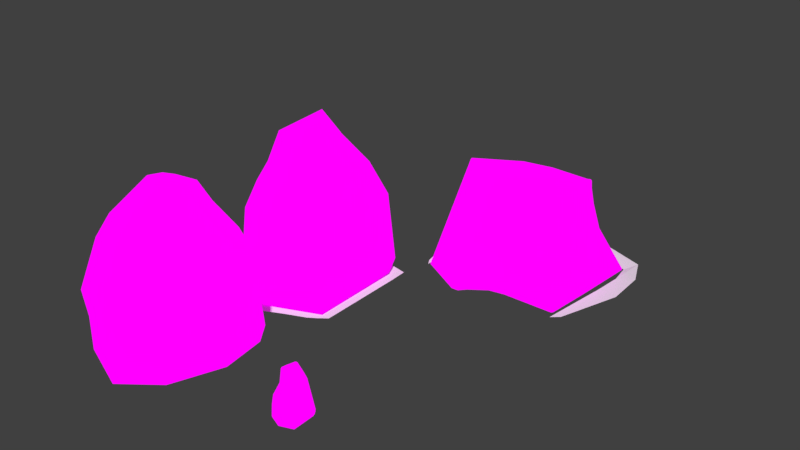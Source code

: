 # Source: RockCircle.blend  (saved by Blender 2.79.0; exported with 4.5.12 LTS)
import bpy
from mathutils import Matrix  # noqa: F401  (used for matrix-valued properties, if any)

bpy.ops.wm.read_factory_settings(use_empty=True)
scene = bpy.context.scene
scene.name = 'Scene'

# ---- collections
col_collection_1 = bpy.data.collections.new('Collection 1'); scene.collection.children.link(col_collection_1)

# ---- images (referenced by path relative to the original .blend; pixels are not part of the script)
import os
ASSET_DIR = os.environ.get("B2B_ASSET_DIR", "")  # directory of the original .blend (textures are referenced by path, not embedded)
HERE = os.path.dirname(os.path.abspath(__file__))  # packed textures are extracted next to this script under _unpacked/

def load_image(name, relpath, width, height, colorspace="sRGB"):
    """Load a texture the original file referenced (path relative to the .blend, or extracted next to this script)."""
    p = next((c for c in (os.path.join(HERE, relpath), os.path.join(ASSET_DIR, relpath)) if relpath and os.path.exists(c)), "")
    if p:
        img = bpy.data.images.load(p, check_existing=True)
        img.name = name
    else:  # same state as the original file: an image datablock whose file is absent (Cycles renders it pink)
        img = bpy.data.images.new(name, width, height)
        img.source = "FILE"
        img.filepath = "//" + (relpath or name)
    img.colorspace_settings.name = colorspace
    return img
img_circlerocksmall = load_image('CircleRockSmall', 'CircleRockSmallAlbedo.png', 1024, 1024, 'sRGB')
img_circlerock02 = load_image('CircleRock02', 'CircleRock02Albedo.png', 1024, 1024, 'sRGB')
img_standingrockalbedo = load_image('StandingRockAlbedo', 'StandingRockAlbedo.png', 1024, 1024, 'sRGB')
img_rockcircle01 = load_image('RockCircle01', 'RockCircle01Albedo.png', 1024, 1024, 'sRGB')

# ---- materials (node trees are filled in below, after node groups)
mat_circlerocksmal = bpy.data.materials.new('CircleRockSmal')
mat_circlerocksmal.alpha_threshold = 0.0
mat_circlerocksmal.roughness = 0.5
mat_circlerock02 = bpy.data.materials.new('CircleRock02')
mat_circlerock02.alpha_threshold = 0.0
mat_circlerock02.roughness = 0.5
mat_standingrock = bpy.data.materials.new('StandingRock')
mat_standingrock.alpha_threshold = 0.0
mat_standingrock.roughness = 0.5
mat_standingrock.line_color = (0.0, 0.0, 0.0, 1.0)
mat_circlerock01 = bpy.data.materials.new('CircleRock01')
mat_circlerock01.alpha_threshold = 0.0
mat_circlerock01.roughness = 0.5

# ---- material node trees
mat_circlerocksmal.use_nodes = True; mat_circlerocksmal.node_tree.nodes.clear()
_N = mat_circlerocksmal.node_tree.nodes; _L = mat_circlerocksmal.node_tree.links
n0 = _N.new('ShaderNodeOutputMaterial'); n0.name = 'Material Output'; n0.location = (300, 300)
n1 = _N.new('ShaderNodeTexImage'); n1.name = 'Image Texture'; n1.location = (19, 348)
n1.width = 140
n1.image = img_circlerocksmall
_L.new(n1.outputs[0], n0.inputs[0])
n0.is_active_output = True
mat_circlerock02.use_nodes = True; mat_circlerock02.node_tree.nodes.clear()
_N = mat_circlerock02.node_tree.nodes; _L = mat_circlerock02.node_tree.links
n0 = _N.new('ShaderNodeOutputMaterial'); n0.name = 'Material Output'; n0.location = (300, 300)
n1 = _N.new('ShaderNodeTexImage'); n1.name = 'Image Texture'; n1.location = (99, 348)
n1.width = 140
n1.image = img_circlerock02
_L.new(n1.outputs[0], n0.inputs[0])
n0.is_active_output = True
mat_standingrock.use_nodes = True; mat_standingrock.node_tree.nodes.clear()
_N = mat_standingrock.node_tree.nodes; _L = mat_standingrock.node_tree.links
n0 = _N.new('ShaderNodeOutputMaterial'); n0.name = 'Material Output'; n0.location = (300, 300)
n1 = _N.new('ShaderNodeTexImage'); n1.name = 'Image Texture'; n1.location = (46, 355)
n1.width = 140
n1.image = img_standingrockalbedo
_L.new(n1.outputs[0], n0.inputs[0])
n0.is_active_output = True
mat_circlerock01.use_nodes = True; mat_circlerock01.node_tree.nodes.clear()
_N = mat_circlerock01.node_tree.nodes; _L = mat_circlerock01.node_tree.links
n0 = _N.new('ShaderNodeOutputMaterial'); n0.name = 'Material Output'; n0.location = (300, 300)
n1 = _N.new('ShaderNodeTexImage'); n1.name = 'Image Texture'; n1.location = (66, 380)
n1.width = 140
n1.image = img_rockcircle01
_L.new(n1.outputs[0], n0.inputs[0])
n0.is_active_output = True

# ---- world
world_world = bpy.data.worlds.new('World'); scene.world = world_world
world_world.color = (0.05088, 0.05088, 0.05088)
world_world.use_sun_shadow = False
world_world.sun_shadow_jitter_overblur = 0.0
world_world.cycles.sampling_method = 'MANUAL'

# ---- meshes
me_plane_001 = bpy.data.meshes.new('Plane.001')
me_plane_001.from_pydata([(-1.301, -1.321, 0.0003339), (-0.8556, -1.483, 0.0), (-1.384, 0.9924, 0.0003339), (-0.8843, 1.175, 0.0), (-1.585, -1.394, 0.004558), (-1.344, -1.82, -0.004855), (-1.395, -1.309, 0.002323), (-1.095, -1.665, -0.002286), (-2.635, -1.882, 0.004558), (-2.594, -2.376, -0.004855), (-2.084, -1.626, 0.004558), (-1.919, -2.06, -0.004855), (-3.93, -1.369, 0.004558), (-4.226, -1.771, -0.004855), (-3.267, -1.628, 0.004558), (-3.447, -2.064, -0.004855), (-3.888, 0.907, 0.004558), (-4.33, 1.104, -0.004855), (-3.941, -0.5956, 0.004558), (-4.347, -0.64, -0.004855), (-4.33, -1.135, -0.004855), (-3.943, -1.02, 0.004558), (-1.375, 1.211, 0.0003339), (-0.9065, 1.676, 0.0), (-1.558, 1.241, 0.0003339), (-1.359, 1.764, 0.0), (-2.193, 1.32, 0.0003339), (-2.084, 1.886, 0.0), (-3.2, 1.337, 0.0003339), (-3.3, 1.888, 0.0), (-3.912, 1.408, 0.0003339), (-4.148, 1.758, 0.01601)], [], [(0, 1, 3, 2), (7, 6, 4, 5), (1, 0, 6, 7), (11, 10, 8, 9), (5, 4, 10, 11), (15, 14, 12, 13), (9, 8, 14, 15), (19, 18, 16, 17), (20, 21, 18, 19), (13, 12, 21, 20), (2, 3, 23, 22), (22, 23, 25, 24), (24, 25, 27, 26), (26, 27, 29, 28), (28, 29, 31, 30)])
_uv = me_plane_001.uv_layers.new(name='UVMap')
_uv.uv.foreach_set('vector', [0.5711, 0.2298, 0.578, 0.134, 0.6493, 0.134, 0.6428, 0.2298, 0.5676, 0.134, 0.5594, 0.2298, 0.5476, 0.2298, 0.555, 0.134, 0.578, 0.134, 0.5711, 0.2298, 0.5594, 0.2298, 0.5676, 0.134, 0.5268, 0.134, 0.5226, 0.2298, 0.4926, 0.2298, 0.4917, 0.134, 0.555, 0.134, 0.5476, 0.2298, 0.5226, 0.2298, 0.5268, 0.134, 0.4515, 0.134, 0.4573, 0.2298, 0.4248, 0.2298, 0.4135, 0.134, 0.4917, 0.134, 0.4926, 0.2298, 0.4573, 0.2298, 0.4515, 0.134, 0.3817, 0.134, 0.381, 0.2298, 0.3372, 0.2298, 0.3323, 0.134, 0.3957, 0.134, 0.3944, 0.2298, 0.381, 0.2298, 0.3817, 0.134, 0.4135, 0.134, 0.4248, 0.2298, 0.3944, 0.2298, 0.3957, 0.134, 0.6428, 0.2298, 0.6493, 0.134, 0.6636, 0.134, 0.6538, 0.2298, 0.6538, 0.2298, 0.6636, 0.134, 0.6835, 0.134, 0.6953, 0.2309, 0.6953, 0.2309, 0.6835, 0.134, 0.7183, 0.134, 0.7224, 0.2298, 0.7224, 0.2298, 0.7183, 0.134, 0.7762, 0.134, 0.7714, 0.2298, 0.7714, 0.2298, 0.7762, 0.134, 0.8167, 0.134, 0.8065, 0.2298])
me_plane_001.use_remesh_preserve_volume = False
me_plane_001.use_remesh_preserve_attributes = False
me_plane_001.use_mirror_vertex_groups = False
me_plane_001.update()
me_plane = bpy.data.meshes.new('Plane')
me_plane.from_pydata([(-1.023, -0.8477, 8.044e-09), (1.578, -1.548, -0.0448), (-1.009, -0.3986, 2.314e-09), (1.729, -1.047, -0.02291), (-2.899, -1.108, 7.285e-09), (-2.993, -0.6921, -6.999e-08), (1.782, -3.069, -9.094e-07), (2.357, -3.036, -8.884e-07), (1.775, -2.204, -4.341e-07), (2.192, -1.867, -4.294e-07), (1.725, -5.131, -9.135e-07), (1.932, -4.91, -8.622e-07), (-2.777, -3.132, 8.581e-09), (-3.249, -3.174, 2.273e-09), (-3.422, -1.743, 1.251e-09), (-2.885, -2.058, 8.694e-09), (-2.528, -5.308, 1.046e-08), (-2.67, -5.113, -9.106e-09), (-2.892, -1.587, 7.996e-09), (-3.39, -1.11, -4.306e-07)], [], [(0, 1, 3, 2), (0, 2, 5, 4), (9, 8, 6, 7), (3, 1, 8, 9), (7, 6, 10, 11), (15, 14, 13, 12), (18, 19, 14, 15), (12, 13, 17, 16), (4, 5, 19, 18)])
_uv = me_plane.uv_layers.new(name='UVMap')
_uv.uv.foreach_set('vector', [0.5129, 0.3169, 0.4758, 0.3061, 0.4809, 0.2118, 0.5106, 0.2342, 0.5129, 0.3169, 0.5106, 0.2342, 0.5293, 0.2118, 0.5433, 0.2942, 0.462, 0.2243, 0.4609, 0.3156, 0.4424, 0.2996, 0.4407, 0.2118, 0.4809, 0.2118, 0.4758, 0.3061, 0.4609, 0.3156, 0.462, 0.2243, 0.4407, 0.2118, 0.4424, 0.2996, 0.4203, 0.3077, 0.4199, 0.2908, 0.561, 0.3118, 0.5579, 0.2441, 0.5798, 0.2118, 0.5782, 0.2951, 0.5521, 0.303, 0.5436, 0.228, 0.5579, 0.2441, 0.561, 0.3118, 0.5782, 0.2951, 0.5798, 0.2118, 0.6021, 0.2869, 0.6018, 0.2999, 0.5433, 0.2942, 0.5293, 0.2118, 0.5436, 0.228, 0.5521, 0.303])
me_plane.use_remesh_preserve_volume = False
me_plane.use_remesh_preserve_attributes = False
me_plane.use_mirror_vertex_groups = False
me_plane.update()
me_cube_004 = bpy.data.meshes.new('Cube.004')
me_cube_004.from_pydata([(1.259, 1.201, -2.717), (1.259, -1.295, -2.717), (-1.237, -1.295, -2.717), (-1.237, 1.201, -2.717), (1.078, 0.4714, 1.117), (0.7587, -0.6407, 1.113), (-0.496, -0.9046, 0.7007), (-0.6296, 0.5615, 1.776), (0.3547, 1.293, -2.716), (0.0113, -1.782, -2.717), (0.05816, 0.9934, 1.308), (0.001261, -0.8856, 1.127), (1.259, -0.04521, -2.717), (-1.237, -0.04521, -2.717), (1.078, 0.001469, 1.146), (-0.916, -0.312, 1.508), (0.08795, 0.4798, 2.21), (0.0113, -0.04521, -2.717), (1.197, 1.161, -1.623), (0.9539, 1.134, -0.4428), (0.9166, 0.9299, 0.4488), (1.215, -1.25, -1.623), (1.107, -1.142, -0.4077), (0.9757, -1.011, 0.4602), (-1.192, -1.25, -1.623), (-1.05, -1.154, -0.5355), (-0.5431, -0.9642, 0.4382), (-1.197, 1.15, -1.617), (-1.078, 1.015, -0.3638), (-0.8612, 0.9028, 0.4924), (0.3202, 1.429, -1.645), (0.3137, 1.285, -0.1687), (-0.03122, 1.155, 0.4566), (0.03259, -1.251, 0.5473), (0.131, -1.619, -0.4065), (0.2202, -1.737, -1.624), (-0.9624, -0.08671, 0.3601), (-1.084, 0.1672, -0.4182), (-1.365, 0.04894, -1.624), (0.9754, -0.04548, 0.446), (1.107, -0.04535, -0.4208), (1.215, -0.04525, -1.624), (0.9464, 1.141, -0.5127), (1.112, -1.148, -0.4703), (-1.057, -1.159, -0.5915), (-1.085, 1.024, -0.4326), (0.3281, 1.348, -0.8972), (0.1333, -1.624, -0.4776), (-1.099, 0.1611, -0.4804), (1.112, -0.04535, -0.4828), (0.9292, 0.8872, 0.5028), (0.9563, -0.9834, 0.5092), (-0.5305, -0.9435, 0.4799), (-0.8393, 0.8799, 0.5363), (-0.02519, 1.147, 0.5178), (0.03027, -1.223, 0.5859), (-0.9591, -0.08193, 0.4082), (0.9707, -0.04458, 0.4967), (1.259, -0.1097, -2.717), (1.063, -0.03482, 1.144), (0.2082, 0.05233, 2.203), (-1.237, -0.1097, -2.717), (-0.8894, -0.3543, 1.505), (0.0113, -0.1097, -2.717), (-1.357, -0.01805, -1.624), (-1.082, 0.09909, -0.4243), (-0.9439, -0.1426, 0.3434), (1.215, -0.1074, -1.624), (1.107, -0.1019, -0.4201), (0.9754, -0.09526, 0.4467), (1.112, -0.1022, -0.4822), (-1.096, 0.09305, -0.4861), (-0.9402, -0.1362, 0.3908), (0.9698, -0.09289, 0.4972), (1.259, -1.201, -2.717), (0.775, -0.6011, 1.113), (-0.002204, -0.7643, 1.13), (1.215, -1.16, -1.623), (1.107, -1.06, -0.4087), (0.9755, -0.9391, 0.4581), (1.112, -1.065, -0.4713), (0.9569, -0.9138, 0.507), (-1.237, -1.201, -2.717), (-0.537, -0.8014, 0.6741), (0.0113, -1.673, -2.717), (-1.205, -1.153, -1.623), (-1.052, -1.055, -0.5267), (-0.5784, -0.8749, 0.404), (-1.06, -1.06, -0.5832), (-0.5662, -0.8521, 0.4471), (-1.149, 1.201, -2.717), (-1.149, -1.295, -2.717), (-0.563, 0.6134, 1.781), (-0.4591, -0.9262, 0.7092), (-0.8336, -0.3573, 1.626), (-1.149, -0.04521, -2.717), (-0.7683, 0.9072, 0.4955), (-1.011, 1.009, -0.3572), (-1.119, 1.143, -1.611), (-1.093, -1.25, -1.623), (-0.9675, -1.153, -0.5273), (-0.5027, -0.9923, 0.448), (-0.9739, -1.158, -0.5838), (-1.015, 1.019, -0.4261), (-0.743, 0.8912, 0.5392), (-0.491, -0.9716, 0.4896), (-0.8183, -0.3924, 1.618), (-1.149, -0.1097, -2.717), (-0.4761, -0.724, 1.044), (-1.149, -1.201, -2.717), (-0.2598, 0.4097, 1.999), (-0.1498, -0.1257, 1.968), (-0.2871, -0.7449, 1.079), (0.3227, 1.291, -2.715), (-0.02076, -1.782, -2.717), (0.03068, 0.9866, 1.318), (-0.2572, -0.8664, 1.087), (-0.02076, -0.04521, -2.717), (-0.06351, 1.153, 0.4593), (-0.4053, 1.204, -0.005959), (0.282, 1.426, -1.644), (0.1882, -1.737, -1.624), (0.09905, -1.619, -0.4095), (0.0005424, -1.253, 0.5477), (0.1014, -1.624, -0.4805), (-0.5178, 1.235, -0.9405), (-0.05728, 1.145, 0.5199), (-0.001937, -1.224, 0.586), (-0.02076, -0.1097, -2.717), (-0.02076, -1.673, -2.717), (1.15, 1.208, -2.717), (1.15, -1.295, -2.717), (0.944, 0.5195, 1.13), (0.6229, -0.6492, 1.118), (1.15, -0.04521, -2.717), (0.9267, 0.004789, 1.189), (1.105, -1.25, -1.623), (0.9969, -1.142, -0.409), (0.8668, -1.003, 0.4621), (0.7984, 0.9481, 0.4396), (0.7442, 1.258, -0.4533), (1.049, 1.202, -1.622), (0.7473, 1.258, -0.5216), (1.003, -1.148, -0.4716), (0.8084, 0.907, 0.4956), (0.8454, -0.9782, 0.5106), (1.15, -0.1097, -2.717), (0.9033, -0.03243, 1.188), (1.15, -1.201, -2.717), (0.6236, -0.595, 1.117), (0.745, 1.252, -2.716), (0.5703, -1.543, -2.717), (0.4932, 0.7607, 1.221), (0.3065, -0.7695, 1.123), (0.5703, -0.04521, -2.717), (0.6546, -1.498, -1.623), (0.5562, -1.385, -0.4077), (0.4422, -1.129, 0.5055), (0.3762, 1.053, 0.4483), (0.5251, 1.272, -0.3084), (0.6781, 1.318, -1.634), (0.5339, 1.304, -0.7127), (0.5602, -1.39, -0.4747), (0.3842, 1.029, 0.5069), (0.4306, -1.103, 0.5489), (0.5703, -0.1097, -2.717), (0.5703, -1.441, -2.717), (0.4999, 0.2465, 1.981), (0.5496, 0.0107, 1.977), (0.3051, -0.6811, 1.124), (-1.237, 0.1103, -2.717), (-0.8802, -0.203, 1.541), (0.05416, 0.1218, -2.717), (1.259, 0.1103, -2.717), (1.078, 0.06012, 1.142), (0.08423, 0.5439, 2.097), (1.212, 0.1053, -1.624), (1.088, 0.1018, -0.4235), (0.968, 0.07625, 0.4464), (-1.344, 0.1864, -1.623), (-1.083, 0.273, -0.4114), (-0.9497, 0.03678, 0.3766), (-1.097, 0.2688, -0.4744), (1.092, 0.1027, -0.4865), (0.9655, 0.0717, 0.4975), (-0.9442, 0.0381, 0.4242), (-1.149, 0.1103, -2.717), (-0.7998, -0.2362, 1.645), (-0.2236, 0.4817, 1.914), (0.02211, 0.1216, -2.717), (0.9289, 0.06902, 1.181), (1.15, 0.1112, -2.717), (0.499, 0.3107, 1.886), (0.5921, 0.1166, -2.717), (-1.237, -0.2413, -2.717), (-0.8469, -0.4082, 1.405), (0.0113, -0.2981, -2.717), (-1.338, -0.1549, -1.624), (-1.079, -0.04001, -0.4366), (-0.8998, -0.2309, 0.3507), (-1.092, -0.04593, -0.4978), (-0.8951, -0.2225, 0.3976), (1.259, -0.2413, -2.717), (1.028, -0.1031, 1.141), (0.1828, -0.04613, 2.074), (1.215, -0.2343, -1.624), (1.107, -0.2174, -0.4187), (0.9754, -0.197, 0.448), (1.112, -0.2183, -0.4809), (0.9682, -0.1919, 0.4984), (-1.149, -0.2413, -2.717), (-0.7771, -0.4324, 1.549), (-0.1664, -0.2003, 1.861), (-0.02076, -0.2981, -2.717), (0.8696, -0.1003, 1.18), (1.15, -0.2413, -2.717), (0.5201, -0.07272, 1.874), (0.5703, -0.2702, -2.717)], [], [(109, 91, 2, 82), (108, 83, 6, 93), (81, 75, 5, 51), (105, 93, 6, 52), (185, 171, 7, 53), (98, 90, 3, 27), (160, 150, 8, 30), (164, 153, 11, 55), (169, 76, 11, 153), (166, 151, 9, 84), (193, 154, 17, 172), (192, 175, 16, 167), (72, 62, 15, 56), (184, 174, 14, 57), (187, 171, 15, 94), (186, 95, 13, 170), (173, 176, 41, 12), (183, 177, 40, 49), (177, 178, 39, 40), (61, 64, 38, 13), (71, 65, 37, 48), (65, 66, 36, 37), (151, 155, 35, 9), (162, 156, 34, 47), (156, 157, 33, 34), (163, 158, 32, 54), (158, 159, 31, 32), (161, 160, 30, 46), (104, 96, 29, 53), (96, 97, 28, 29), (103, 98, 27, 45), (170, 179, 27, 3), (182, 180, 28, 45), (180, 181, 29, 28), (91, 99, 24, 2), (102, 100, 25, 44), (100, 101, 26, 25), (74, 77, 21, 1), (80, 78, 22, 43), (78, 79, 23, 22), (77, 80, 43, 21), (99, 102, 44, 24), (179, 182, 45, 27), (97, 103, 45, 28), (159, 161, 46, 31), (155, 162, 47, 35), (64, 71, 48, 38), (176, 183, 49, 41), (92, 104, 53, 7), (152, 163, 54, 10), (178, 184, 57, 39), (66, 72, 56, 36), (157, 164, 55, 33), (181, 185, 53, 29), (101, 105, 52, 26), (79, 81, 51, 23), (39, 57, 73, 69), (199, 201, 72, 66), (197, 200, 71, 64), (41, 49, 70, 67), (40, 39, 69, 68), (49, 40, 68, 70), (12, 41, 67, 58), (198, 199, 66, 65), (200, 198, 65, 71), (194, 197, 64, 61), (201, 195, 62, 72), (154, 165, 63, 17), (167, 16, 60, 168), (57, 14, 59, 73), (94, 15, 62, 106), (95, 107, 61, 13), (52, 6, 83, 89), (2, 24, 85, 82), (44, 25, 86, 88), (25, 26, 87, 86), (24, 44, 88, 85), (26, 52, 89, 87), (207, 209, 81, 79), (205, 208, 80, 77), (206, 207, 79, 78), (208, 206, 78, 80), (202, 205, 77, 74), (217, 166, 84, 196), (216, 204, 76, 169), (209, 203, 75, 81), (211, 195, 83, 108), (210, 109, 82, 194), (213, 129, 109, 210), (212, 211, 108, 112), (117, 128, 107, 95), (110, 94, 106, 111), (123, 127, 105, 101), (115, 126, 104, 92), (119, 125, 103, 97), (121, 124, 102, 99), (122, 123, 101, 100), (124, 122, 100, 102), (114, 121, 99, 91), (125, 120, 98, 103), (118, 119, 97, 96), (126, 118, 96, 104), (189, 117, 95, 186), (188, 187, 94, 110), (120, 113, 90, 98), (127, 116, 93, 105), (112, 108, 93, 116), (129, 114, 91, 109), (84, 9, 114, 129), (76, 112, 116, 11), (55, 11, 116, 127), (30, 8, 113, 120), (175, 188, 110, 16), (172, 17, 117, 189), (54, 32, 118, 126), (32, 31, 119, 118), (46, 30, 120, 125), (9, 35, 121, 114), (47, 34, 122, 124), (34, 33, 123, 122), (35, 47, 124, 121), (31, 46, 125, 119), (10, 54, 126, 115), (33, 55, 127, 123), (16, 110, 111, 60), (17, 63, 128, 117), (204, 212, 112, 76), (196, 84, 129, 213), (203, 214, 149, 75), (202, 74, 148, 215), (14, 135, 147, 59), (12, 58, 146, 134), (23, 51, 145, 138), (4, 50, 144, 132), (21, 43, 143, 136), (19, 42, 142, 140), (42, 18, 141, 142), (20, 19, 140, 139), (50, 20, 139, 144), (22, 23, 138, 137), (43, 22, 137, 143), (1, 21, 136, 131), (174, 190, 135, 14), (173, 12, 134, 191), (74, 1, 131, 148), (75, 149, 133, 5), (51, 5, 133, 145), (18, 0, 130, 141), (214, 216, 169, 149), (215, 148, 166, 217), (135, 167, 168, 147), (134, 146, 165, 154), (138, 145, 164, 157), (132, 144, 163, 152), (136, 143, 162, 155), (140, 142, 161, 159), (142, 141, 160, 161), (139, 140, 159, 158), (144, 139, 158, 163), (137, 138, 157, 156), (143, 137, 156, 162), (131, 136, 155, 151), (190, 192, 167, 135), (191, 134, 154, 193), (148, 131, 151, 166), (149, 169, 153, 133), (145, 133, 153, 164), (141, 130, 150, 160), (130, 191, 193, 150), (132, 152, 192, 190), (0, 173, 191, 130), (4, 132, 190, 174), (8, 172, 189, 113), (10, 115, 188, 175), (115, 92, 187, 188), (113, 189, 186, 90), (36, 56, 185, 181), (20, 50, 184, 178), (18, 42, 183, 176), (38, 48, 182, 179), (37, 36, 181, 180), (48, 37, 180, 182), (13, 38, 179, 170), (19, 20, 178, 177), (42, 19, 177, 183), (0, 18, 176, 173), (90, 186, 170, 3), (92, 7, 171, 187), (50, 4, 174, 184), (152, 10, 175, 192), (150, 193, 172, 8), (56, 15, 171, 185), (146, 215, 217, 165), (147, 168, 216, 214), (58, 202, 215, 146), (59, 147, 214, 203), (63, 196, 213, 128), (60, 111, 212, 204), (111, 106, 211, 212), (128, 213, 210, 107), (107, 210, 194, 61), (106, 62, 195, 211), (73, 59, 203, 209), (168, 60, 204, 216), (165, 217, 196, 63), (58, 67, 205, 202), (70, 68, 206, 208), (68, 69, 207, 206), (67, 70, 208, 205), (69, 73, 209, 207), (89, 83, 195, 201), (82, 85, 197, 194), (88, 86, 198, 200), (86, 87, 199, 198), (85, 88, 200, 197), (87, 89, 201, 199)])
_uv = me_cube_004.uv_layers.new(name='UVMap')
_uv.uv.foreach_set('vector', [0.01878, 0.8811, 0.01878, 0.8916, 0.007649, 0.8916, 0.007649, 0.8811, 0.7458, 0.1165, 0.7359, 0.1585, 0.7223, 0.1548, 0.7192, 0.1531, 0.9438, 0.6301, 0.9038, 0.5605, 0.9088, 0.5603, 0.9527, 0.6299, 0.12, 0.3796, 0.1254, 0.4045, 0.1207, 0.4043, 0.1151, 0.3794, 0.8467, 0.1943, 0.8178, 0.06982, 0.9124, 0.03881, 0.9525, 0.1798, 0.3548, 0.4422, 0.3519, 0.566, 0.3407, 0.5661, 0.3449, 0.443, 0.584, 0.446, 0.5934, 0.5652, 0.5436, 0.5661, 0.5384, 0.4492, 0.2371, 0.3783, 0.2255, 0.4496, 0.1863, 0.4489, 0.1859, 0.3815, 0.6107, 0.7326, 0.6314, 0.7633, 0.6203, 0.7728, 0.6027, 0.7396, 0.238, 0.908, 0.238, 0.9194, 0.1667, 0.9463, 0.1667, 0.934, 0.2408, 0.7333, 0.238, 0.7515, 0.1667, 0.7515, 0.1722, 0.7327, 0.5578, 0.03987, 0.5049, 0.02019, 0.5052, 0.006729, 0.5578, 0.02837, 0.8245, 0.1979, 0.7987, 0.07397, 0.8044, 0.07424, 0.8317, 0.1964, 0.8182, 0.6313, 0.8199, 0.5606, 0.8274, 0.5602, 0.833, 0.6314, 0.8129, 0.05669, 0.8178, 0.06982, 0.8044, 0.07424, 0.7979, 0.0595, 0.01878, 0.734, 0.01878, 0.7515, 0.007649, 0.7515, 0.007649, 0.734, 0.8132, 0.9933, 0.814, 0.8708, 0.8332, 0.8708, 0.8331, 0.9933, 0.8143, 0.7425, 0.8144, 0.7354, 0.8332, 0.7353, 0.8332, 0.7423, 0.8144, 0.7354, 0.8176, 0.637, 0.8331, 0.6372, 0.8332, 0.7353, 0.8246, 0.5467, 0.8401, 0.4286, 0.8487, 0.4288, 0.8328, 0.5467, 0.8535, 0.2978, 0.8543, 0.2907, 0.863, 0.2901, 0.8622, 0.2972, 0.8543, 0.2907, 0.8236, 0.2032, 0.831, 0.2018, 0.863, 0.2901, 0.2367, 0.009555, 0.2532, 0.1299, 0.1969, 0.1264, 0.1646, 0.006729, 0.2474, 0.2588, 0.2472, 0.2662, 0.1922, 0.263, 0.1921, 0.2551, 0.2472, 0.2662, 0.2383, 0.3729, 0.1859, 0.3766, 0.1922, 0.263, 0.5446, 0.2039, 0.5436, 0.2108, 0.4917, 0.2117, 0.4924, 0.2048, 0.5436, 0.2108, 0.5633, 0.2981, 0.5363, 0.2829, 0.4917, 0.2117, 0.5648, 0.3435, 0.584, 0.446, 0.5384, 0.4492, 0.5387, 0.3648, 0.4008, 0.1992, 0.3976, 0.2043, 0.3858, 0.2046, 0.3885, 0.1994, 0.3976, 0.2043, 0.3675, 0.3008, 0.3589, 0.3016, 0.3858, 0.2046, 0.367, 0.3086, 0.3548, 0.4422, 0.3449, 0.443, 0.3581, 0.3094, 0.8525, 0.5467, 0.8659, 0.4283, 0.9864, 0.4246, 0.9909, 0.5467, 0.8759, 0.2965, 0.8764, 0.2893, 0.9705, 0.284, 0.9717, 0.2917, 0.8764, 0.2893, 0.8465, 0.1997, 0.9556, 0.1851, 0.9705, 0.284, 0.01877, 0.02413, 0.03162, 0.1447, 0.01904, 0.1452, 0.007649, 0.02457, 0.0524, 0.2601, 0.05353, 0.2663, 0.043, 0.2659, 0.04176, 0.2596, 0.05353, 0.2663, 0.1182, 0.3746, 0.1132, 0.3744, 0.043, 0.2659, 0.9804, 0.9933, 0.9752, 0.8707, 0.9867, 0.8707, 0.9924, 0.9933, 0.9632, 0.741, 0.9625, 0.734, 0.973, 0.7339, 0.9737, 0.7409, 0.9625, 0.734, 0.947, 0.6358, 0.9562, 0.6356, 0.973, 0.7339, 0.9752, 0.8707, 0.9632, 0.741, 0.9737, 0.7409, 0.9867, 0.8707, 0.03162, 0.1447, 0.0524, 0.2601, 0.04176, 0.2596, 0.01904, 0.1452, 0.8659, 0.4283, 0.8759, 0.2965, 0.9717, 0.2917, 0.9864, 0.4246, 0.3675, 0.3008, 0.367, 0.3086, 0.3581, 0.3094, 0.3589, 0.3016, 0.5633, 0.2981, 0.5648, 0.3435, 0.5387, 0.3648, 0.5363, 0.2829, 0.2532, 0.1299, 0.2474, 0.2588, 0.1921, 0.2551, 0.1969, 0.1264, 0.8401, 0.4286, 0.8535, 0.2978, 0.8622, 0.2972, 0.8487, 0.4288, 0.814, 0.8708, 0.8143, 0.7425, 0.8332, 0.7423, 0.8332, 0.8708, 0.4226, 0.05687, 0.4008, 0.1992, 0.3885, 0.1994, 0.4141, 0.05666, 0.5578, 0.1205, 0.5446, 0.2039, 0.4924, 0.2048, 0.5024, 0.1146, 0.8176, 0.637, 0.8182, 0.6313, 0.833, 0.6314, 0.8331, 0.6372, 0.8236, 0.2032, 0.8245, 0.1979, 0.8317, 0.1964, 0.831, 0.2018, 0.2383, 0.3729, 0.2371, 0.3783, 0.1859, 0.3815, 0.1859, 0.3766, 0.8465, 0.1997, 0.8467, 0.1943, 0.9525, 0.1798, 0.9556, 0.1851, 0.1182, 0.3746, 0.12, 0.3796, 0.1151, 0.3794, 0.1132, 0.3744, 0.947, 0.6358, 0.9438, 0.6301, 0.9527, 0.6299, 0.9562, 0.6356, 0.8331, 0.6372, 0.833, 0.6314, 0.8392, 0.6314, 0.8395, 0.6371, 0.8119, 0.2015, 0.813, 0.1963, 0.8245, 0.1979, 0.8236, 0.2032, 0.8225, 0.4282, 0.8358, 0.299, 0.8535, 0.2978, 0.8401, 0.4286, 0.8332, 0.8708, 0.8332, 0.7423, 0.8404, 0.7423, 0.8411, 0.8708, 0.8332, 0.7353, 0.8331, 0.6372, 0.8395, 0.6371, 0.8404, 0.7353, 0.8332, 0.7423, 0.8332, 0.7353, 0.8404, 0.7353, 0.8404, 0.7423, 0.8331, 0.9933, 0.8332, 0.8708, 0.8411, 0.8708, 0.8413, 0.9933, 0.8366, 0.292, 0.8119, 0.2015, 0.8236, 0.2032, 0.8543, 0.2907, 0.8358, 0.299, 0.8366, 0.292, 0.8543, 0.2907, 0.8535, 0.2978, 0.8079, 0.5467, 0.8225, 0.4282, 0.8401, 0.4286, 0.8246, 0.5467, 0.813, 0.1963, 0.7911, 0.08416, 0.7987, 0.07397, 0.8245, 0.1979, 0.238, 0.7515, 0.238, 0.7587, 0.1667, 0.7587, 0.1667, 0.7515, 0.5268, 0.7409, 0.4825, 0.7035, 0.5391, 0.7025, 0.5575, 0.7386, 0.833, 0.6314, 0.8274, 0.5602, 0.832, 0.5602, 0.8392, 0.6314, 0.7979, 0.0595, 0.8044, 0.07424, 0.7987, 0.07397, 0.7932, 0.06008, 0.01878, 0.7515, 0.01878, 0.7587, 0.007649, 0.7587, 0.007649, 0.7515, 0.7173, 0.1798, 0.7223, 0.1548, 0.7359, 0.1585, 0.7293, 0.1842, 0.6742, 0.5467, 0.6817, 0.4251, 0.6943, 0.4254, 0.6861, 0.5467, 0.694, 0.3086, 0.6947, 0.3023, 0.7073, 0.3014, 0.7066, 0.3078, 0.6947, 0.3023, 0.7148, 0.1847, 0.7264, 0.1892, 0.7073, 0.3014, 0.6817, 0.4251, 0.694, 0.3086, 0.7066, 0.3078, 0.6943, 0.4254, 0.7148, 0.1847, 0.7173, 0.1798, 0.7293, 0.1842, 0.7264, 0.1892, 0.8524, 0.6369, 0.8518, 0.6312, 0.9438, 0.6301, 0.947, 0.6358, 0.8572, 0.8708, 0.8552, 0.7421, 0.9632, 0.741, 0.9752, 0.8707, 0.8551, 0.7351, 0.8524, 0.6369, 0.947, 0.6358, 0.9625, 0.734, 0.8552, 0.7421, 0.8551, 0.7351, 0.9625, 0.734, 0.9632, 0.741, 0.858, 0.9933, 0.8572, 0.8708, 0.9752, 0.8707, 0.9804, 0.9933, 0.238, 0.7767, 0.238, 0.908, 0.1667, 0.934, 0.1667, 0.7798, 0.2593, 0.5473, 0.2174, 0.5715, 0.1863, 0.4521, 0.2257, 0.4518, 0.8518, 0.6312, 0.8407, 0.5602, 0.9038, 0.5605, 0.9438, 0.6301, 0.09105, 0.5098, 0.08153, 0.4949, 0.1158, 0.404, 0.1257, 0.446, 0.01878, 0.7735, 0.01878, 0.8811, 0.007649, 0.8811, 0.007649, 0.7735, 0.1627, 0.7798, 0.1627, 0.934, 0.01878, 0.8811, 0.01878, 0.7735, 0.1713, 0.5464, 0.09105, 0.5098, 0.1257, 0.446, 0.1499, 0.4485, 0.1627, 0.7515, 0.1627, 0.7587, 0.01878, 0.7587, 0.01878, 0.7515, 0.4789, 0.6646, 0.5526, 0.5795, 0.5575, 0.5801, 0.5484, 0.6592, 0.1818, 0.3768, 0.1818, 0.3817, 0.12, 0.3796, 0.1182, 0.3746, 0.4988, 0.1134, 0.4884, 0.2046, 0.4008, 0.1992, 0.4226, 0.05687, 0.4445, 0.2641, 0.4309, 0.3686, 0.367, 0.3086, 0.3675, 0.3008, 0.1928, 0.1266, 0.188, 0.2549, 0.0524, 0.2601, 0.03162, 0.1447, 0.1881, 0.2628, 0.1818, 0.3768, 0.1182, 0.3746, 0.05353, 0.2663, 0.188, 0.2549, 0.1881, 0.2628, 0.05353, 0.2663, 0.0524, 0.2601, 0.1606, 0.006891, 0.1928, 0.1266, 0.03162, 0.1447, 0.01877, 0.02413, 0.4309, 0.3686, 0.5335, 0.449, 0.3548, 0.4422, 0.367, 0.3086, 0.4876, 0.2114, 0.4445, 0.2641, 0.3675, 0.3008, 0.3976, 0.2043, 0.4884, 0.2046, 0.4876, 0.2114, 0.3976, 0.2043, 0.4008, 0.1992, 0.1681, 0.7328, 0.1627, 0.7515, 0.01878, 0.7515, 0.01878, 0.734, 0.8976, 0.01537, 0.8129, 0.05669, 0.7979, 0.0595, 0.8891, 0.006729, 0.5335, 0.449, 0.5395, 0.5661, 0.3519, 0.566, 0.3548, 0.4422, 0.1818, 0.3817, 0.1532, 0.4463, 0.1254, 0.4045, 0.12, 0.3796, 0.1499, 0.4485, 0.1257, 0.446, 0.1254, 0.4045, 0.1532, 0.4463, 0.1627, 0.934, 0.1627, 0.9463, 0.01878, 0.8916, 0.01878, 0.8811, 0.1667, 0.934, 0.1667, 0.9463, 0.1627, 0.9463, 0.1627, 0.934, 0.6314, 0.7633, 0.6589, 0.7839, 0.6454, 0.7914, 0.6203, 0.7728, 0.1859, 0.3815, 0.1863, 0.4489, 0.1532, 0.4463, 0.1818, 0.3817, 0.5384, 0.4492, 0.5436, 0.5661, 0.5395, 0.5661, 0.5335, 0.449, 0.5049, 0.02019, 0.4657, 0.0398, 0.461, 0.02931, 0.5052, 0.006729, 0.1722, 0.7327, 0.1667, 0.7515, 0.1627, 0.7515, 0.1681, 0.7328, 0.4924, 0.2048, 0.4917, 0.2117, 0.4876, 0.2114, 0.4884, 0.2046, 0.4917, 0.2117, 0.5363, 0.2829, 0.4445, 0.2641, 0.4876, 0.2114, 0.5387, 0.3648, 0.5384, 0.4492, 0.5335, 0.449, 0.4309, 0.3686, 0.1646, 0.006729, 0.1969, 0.1264, 0.1928, 0.1266, 0.1606, 0.006891, 0.1921, 0.2551, 0.1922, 0.263, 0.1881, 0.2628, 0.188, 0.2549, 0.1922, 0.263, 0.1859, 0.3766, 0.1818, 0.3768, 0.1881, 0.2628, 0.1969, 0.1264, 0.1921, 0.2551, 0.188, 0.2549, 0.1928, 0.1266, 0.5363, 0.2829, 0.5387, 0.3648, 0.4309, 0.3686, 0.4445, 0.2641, 0.5024, 0.1146, 0.4924, 0.2048, 0.4884, 0.2046, 0.4988, 0.1134, 0.1859, 0.3766, 0.1859, 0.3815, 0.1818, 0.3817, 0.1818, 0.3768, 0.4825, 0.7035, 0.4789, 0.6646, 0.5484, 0.6592, 0.5391, 0.7025, 0.1667, 0.7515, 0.1667, 0.7587, 0.1627, 0.7587, 0.1627, 0.7515, 0.2174, 0.5715, 0.1713, 0.5464, 0.1499, 0.4485, 0.1863, 0.4521, 0.1667, 0.7798, 0.1667, 0.934, 0.1627, 0.934, 0.1627, 0.7798, 0.596, 0.6297, 0.6109, 0.6419, 0.5892, 0.7008, 0.5748, 0.6895, 0.3258, 0.7735, 0.3258, 0.8811, 0.3118, 0.8811, 0.3118, 0.7735, 0.6007, 0.6174, 0.6151, 0.629, 0.6139, 0.6338, 0.5989, 0.6215, 0.3258, 0.7515, 0.3258, 0.7587, 0.3118, 0.7587, 0.3118, 0.7515, 0.3065, 0.368, 0.3043, 0.3741, 0.2903, 0.375, 0.2926, 0.369, 0.6323, 0.1273, 0.614, 0.2019, 0.5986, 0.203, 0.6152, 0.1267, 0.3254, 0.1331, 0.3186, 0.2622, 0.3046, 0.2626, 0.3115, 0.1336, 0.6181, 0.3106, 0.6172, 0.3185, 0.5918, 0.3214, 0.5914, 0.3138, 0.6172, 0.3185, 0.6501, 0.442, 0.6312, 0.4427, 0.5918, 0.3214, 0.6125, 0.2085, 0.6181, 0.3106, 0.5914, 0.3138, 0.5974, 0.2099, 0.614, 0.2019, 0.6125, 0.2085, 0.5974, 0.2099, 0.5986, 0.203, 0.3183, 0.2692, 0.3065, 0.368, 0.2926, 0.369, 0.3043, 0.2696, 0.3186, 0.2622, 0.3183, 0.2692, 0.3043, 0.2696, 0.3046, 0.2626, 0.3254, 0.01193, 0.3254, 0.1331, 0.3115, 0.1336, 0.3115, 0.01248, 0.6059, 0.6127, 0.6205, 0.6237, 0.6151, 0.629, 0.6007, 0.6174, 0.3258, 0.734, 0.3258, 0.7515, 0.3118, 0.7515, 0.3118, 0.7339, 0.3258, 0.8811, 0.3258, 0.8916, 0.3118, 0.8916, 0.3118, 0.8811, 0.5748, 0.6895, 0.5892, 0.7008, 0.5844, 0.7052, 0.5728, 0.6939, 0.3043, 0.3741, 0.2836, 0.4494, 0.2663, 0.4504, 0.2903, 0.375, 0.6501, 0.442, 0.6589, 0.5642, 0.6449, 0.5643, 0.6312, 0.4427, 0.3001, 0.4688, 0.2593, 0.5473, 0.2257, 0.4518, 0.2666, 0.4516, 0.3118, 0.7735, 0.3118, 0.8811, 0.238, 0.908, 0.238, 0.7767, 0.4504, 0.6738, 0.4236, 0.5795, 0.4536, 0.5816, 0.4551, 0.6738, 0.3118, 0.7515, 0.3118, 0.7587, 0.238, 0.7587, 0.238, 0.7515, 0.2926, 0.369, 0.2903, 0.375, 0.2371, 0.3783, 0.2383, 0.3729, 0.6152, 0.1267, 0.5986, 0.203, 0.5446, 0.2039, 0.5578, 0.1205, 0.3115, 0.1336, 0.3046, 0.2626, 0.2474, 0.2588, 0.2532, 0.1299, 0.5914, 0.3138, 0.5918, 0.3214, 0.5648, 0.3435, 0.5633, 0.2981, 0.5918, 0.3214, 0.6312, 0.4427, 0.584, 0.446, 0.5648, 0.3435, 0.5974, 0.2099, 0.5914, 0.3138, 0.5633, 0.2981, 0.5436, 0.2108, 0.5986, 0.203, 0.5974, 0.2099, 0.5436, 0.2108, 0.5446, 0.2039, 0.3043, 0.2696, 0.2926, 0.369, 0.2383, 0.3729, 0.2472, 0.2662, 0.3046, 0.2626, 0.3043, 0.2696, 0.2472, 0.2662, 0.2474, 0.2588, 0.3115, 0.01248, 0.3115, 0.1336, 0.2532, 0.1299, 0.2367, 0.009555, 0.4422, 0.6743, 0.4149, 0.5898, 0.4236, 0.5795, 0.4504, 0.6738, 0.3118, 0.7339, 0.3118, 0.7515, 0.238, 0.7515, 0.2408, 0.7333, 0.3118, 0.8811, 0.3118, 0.8916, 0.238, 0.9194, 0.238, 0.908, 0.5892, 0.7008, 0.6107, 0.7326, 0.6027, 0.7396, 0.5844, 0.7052, 0.2903, 0.375, 0.2663, 0.4504, 0.2255, 0.4496, 0.2371, 0.3783, 0.6312, 0.4427, 0.6449, 0.5643, 0.5934, 0.5652, 0.584, 0.446, 0.3118, 0.6109, 0.3118, 0.7339, 0.2408, 0.7333, 0.2603, 0.606, 0.3845, 0.6781, 0.3539, 0.6618, 0.4149, 0.5898, 0.4422, 0.6743, 0.3258, 0.6117, 0.3258, 0.734, 0.3118, 0.7339, 0.3118, 0.6109, 0.6423, 0.5795, 0.6589, 0.5861, 0.6205, 0.6237, 0.6059, 0.6127, 0.2105, 0.6014, 0.1722, 0.7327, 0.1681, 0.7328, 0.2064, 0.6016, 0.5024, 0.1146, 0.4988, 0.1134, 0.4657, 0.0398, 0.5049, 0.02019, 0.3888, 0.8598, 0.3564, 0.7852, 0.4002, 0.694, 0.4002, 0.7969, 0.2064, 0.6016, 0.1681, 0.7328, 0.01878, 0.734, 0.01878, 0.6117, 0.831, 0.2018, 0.8317, 0.1964, 0.8467, 0.1943, 0.8465, 0.1997, 0.7087, 0.6362, 0.7142, 0.6303, 0.8182, 0.6313, 0.8176, 0.637, 0.6794, 0.8705, 0.6817, 0.7438, 0.8143, 0.7425, 0.814, 0.8708, 0.8487, 0.4288, 0.8622, 0.2972, 0.8759, 0.2965, 0.8659, 0.4283, 0.863, 0.2901, 0.831, 0.2018, 0.8465, 0.1997, 0.8764, 0.2893, 0.8622, 0.2972, 0.863, 0.2901, 0.8764, 0.2893, 0.8759, 0.2965, 0.8328, 0.5467, 0.8487, 0.4288, 0.8659, 0.4283, 0.8525, 0.5467, 0.6827, 0.7361, 0.7087, 0.6362, 0.8176, 0.637, 0.8144, 0.7354, 0.6817, 0.7438, 0.6827, 0.7361, 0.8144, 0.7354, 0.8143, 0.7425, 0.6742, 0.9933, 0.6794, 0.8705, 0.814, 0.8708, 0.8132, 0.9933, 0.01878, 0.6117, 0.01878, 0.734, 0.007649, 0.734, 0.007649, 0.6117, 0.3564, 0.7852, 0.3539, 0.776, 0.39, 0.6915, 0.4002, 0.694, 0.7142, 0.6303, 0.7675, 0.5634, 0.8199, 0.5606, 0.8182, 0.6313, 0.5578, 0.1205, 0.5024, 0.1146, 0.5049, 0.02019, 0.5578, 0.03987, 0.2603, 0.606, 0.2408, 0.7333, 0.1722, 0.7327, 0.2105, 0.6014, 0.8317, 0.1964, 0.8044, 0.07424, 0.8178, 0.06982, 0.8467, 0.1943, 0.3118, 0.7587, 0.3118, 0.7735, 0.238, 0.7767, 0.238, 0.7587, 0.4551, 0.6738, 0.4536, 0.5816, 0.4636, 0.5932, 0.4636, 0.6747, 0.3258, 0.7587, 0.3258, 0.7735, 0.3118, 0.7735, 0.3118, 0.7587, 0.5989, 0.6215, 0.6139, 0.6338, 0.6109, 0.6419, 0.596, 0.6297, 0.1667, 0.7587, 0.1667, 0.7798, 0.1627, 0.7798, 0.1627, 0.7587, 0.2217, 0.5879, 0.1742, 0.5598, 0.1713, 0.5464, 0.2174, 0.5715, 0.1742, 0.5598, 0.0863, 0.5185, 0.09105, 0.5098, 0.1713, 0.5464, 0.1627, 0.7587, 0.1627, 0.7798, 0.01878, 0.7735, 0.01878, 0.7587, 0.01878, 0.7587, 0.01878, 0.7735, 0.007649, 0.7735, 0.007649, 0.7587, 0.0863, 0.5185, 0.07683, 0.5074, 0.08153, 0.4949, 0.09105, 0.5098, 0.8392, 0.6314, 0.832, 0.5602, 0.8407, 0.5602, 0.8518, 0.6312, 0.2638, 0.5604, 0.2217, 0.5879, 0.2174, 0.5715, 0.2593, 0.5473, 0.238, 0.7587, 0.238, 0.7767, 0.1667, 0.7798, 0.1667, 0.7587, 0.8413, 0.9933, 0.8411, 0.8708, 0.8572, 0.8708, 0.858, 0.9933, 0.8404, 0.7423, 0.8404, 0.7353, 0.8551, 0.7351, 0.8552, 0.7421, 0.8404, 0.7353, 0.8395, 0.6371, 0.8524, 0.6369, 0.8551, 0.7351, 0.8411, 0.8708, 0.8404, 0.7423, 0.8552, 0.7421, 0.8572, 0.8708, 0.8395, 0.6371, 0.8392, 0.6314, 0.8518, 0.6312, 0.8524, 0.6369, 0.7293, 0.1842, 0.7359, 0.1585, 0.7911, 0.08416, 0.813, 0.1963, 0.6861, 0.5467, 0.6943, 0.4254, 0.8225, 0.4282, 0.8079, 0.5467, 0.7066, 0.3078, 0.7073, 0.3014, 0.8366, 0.292, 0.8358, 0.299, 0.7073, 0.3014, 0.7264, 0.1892, 0.8119, 0.2015, 0.8366, 0.292, 0.6943, 0.4254, 0.7066, 0.3078, 0.8358, 0.299, 0.8225, 0.4282, 0.7264, 0.1892, 0.7293, 0.1842, 0.813, 0.1963, 0.8119, 0.2015])
me_cube_004.materials.append(mat_circlerocksmal)
me_cube_004.use_remesh_preserve_volume = False
me_cube_004.use_remesh_preserve_attributes = False
me_cube_004.use_mirror_vertex_groups = False
me_cube_004.update()
me_cube_003 = bpy.data.meshes.new('Cube.003')
me_cube_003.from_pydata([(1.585, 1.585, -2.782), (1.067, -1.42, -2.822), (-1.585, -1.585, -2.782), (-1.585, 1.585, -2.782), (1.078, 0.4714, 1.117), (1.104, -0.7878, 1.512), (-0.4262, -1.294, 1.377), (-0.6392, 0.5634, 1.766), (0.4361, 1.702, -2.781), (0.0, -2.204, -2.782), (0.05816, 0.9934, 1.558), (0.04887, -1.349, 1.448), (1.585, 0.001942, -2.782), (-1.585, 0.001943, -2.782), (1.124, -0.01041, 1.19), (-0.9123, 0.1124, 1.476), (0.1781, 0.4482, 1.808), (1.192e-07, 0.001942, -2.782), (1.527, 1.534, -1.642), (1.365, 1.454, -0.3729), (1.224, 1.224, 0.5269), (1.245, -1.446, -1.693), (1.374, -1.398, -0.4198), (1.403, -1.291, 0.5066), (-1.528, -1.531, -1.642), (-1.176, -1.663, -0.1956), (-0.6998, -1.513, 0.82), (-1.528, 1.528, -1.642), (-1.391, 1.391, -0.3757), (-1.148, 1.224, 0.5269), (0.4939, 1.875, -1.654), (0.4929, 1.988, -0.397), (0.06676, 1.505, 0.5235), (0.005967, -1.843, 0.8082), (0.1475, -2.01, -0.3878), (0.2653, -2.147, -1.643), (-1.219, 0.001607, 0.5404), (-1.391, 0.2717, -0.3866), (-1.748, 0.1215, -1.643), (1.224, 0.001606, 0.5139), (1.391, 0.001761, -0.3893), (1.528, 0.001889, -1.643), (1.374, 1.456, -0.4386), (1.367, -1.4, -0.4854), (-1.423, -1.684, -0.8901), (-1.398, 1.398, -0.441), (0.4929, 1.982, -0.4618), (0.1536, -2.017, -0.4525), (-1.409, 0.2639, -0.4514), (1.398, 0.001768, -0.4539), (1.212, 1.163, 0.5749), (1.381, -1.25, 0.5677), (-0.6776, -1.49, 0.8682), (-1.106, 1.175, 0.5751), (0.05592, 1.485, 0.5896), (0.008718, -1.831, 0.8595), (-1.207, 0.001595, 0.6083), (1.212, 0.001595, 0.5653), (1.585, -0.0799, -2.782), (1.126, -0.05127, 1.208), (0.1977, 0.005164, 1.785), (-1.585, -0.0799, -2.782), (-0.8157, -0.621, 1.244), (1.192e-07, -0.0799, -2.782), (-1.737, 0.03644, -1.643), (-1.389, 0.1852, -0.3929), (-1.192, -0.06161, 0.5408), (1.528, -0.07702, -1.643), (1.391, -0.07007, -0.3886), (1.224, -0.06161, 0.5146), (1.398, -0.07043, -0.4533), (-1.407, 0.1775, -0.4574), (-1.18, -0.06101, 0.6081), (1.211, -0.05944, 0.5658), (1.075, -1.302, -2.815), (1.124, -0.735, 1.514), (0.06542, -1.233, 1.488), (1.252, -1.332, -1.686), (1.381, -1.294, -0.4141), (1.409, -1.199, 0.5129), (1.374, -1.296, -0.4797), (1.388, -1.162, 0.5799), (-1.585, -1.466, -2.782), (-0.4751, -1.17, 1.382), (0.0, -2.065, -2.782), (-1.545, -1.42, -1.642), (-1.369, -0.7275, -0.4478), (-0.7388, -1.365, 0.8193), (-1.383, -0.7113, -0.5094), (-0.7173, -1.346, 0.8677), (-1.474, 1.585, -2.782), (-1.474, -1.585, -2.782), (-0.5799, 0.6163, 1.751), (-0.3936, -1.306, 1.381), (-0.5777, 0.1356, 1.857), (-1.474, 0.001943, -2.782), (-1.02, 1.23, 0.526), (-1.294, 1.391, -0.3766), (-1.421, 1.528, -1.642), (-1.403, -1.538, -1.642), (-0.7377, -2.161, -0.1639), (-0.6505, -1.556, 0.8223), (-0.8876, -2.239, -0.9892), (-1.3, 1.398, -0.4419), (-0.9776, 1.191, 0.5748), (-0.6296, -1.53, 0.8677), (-0.4687, -0.1947, 1.938), (-1.474, -0.0799, -2.782), (-0.4393, -1.184, 1.387), (-1.474, -1.466, -2.782), (-0.234, 0.4545, 1.794), (-0.2553, -0.09169, 2.08), (0.01497, -1.237, 1.474), (0.3955, 1.699, -2.78), (-0.04071, -2.204, -2.782), (0.03068, 0.9866, 1.566), (0.003415, -1.354, 1.439), (-0.04071, 0.001942, -2.782), (0.02611, 1.503, 0.5241), (0.4522, 1.986, -0.3965), (0.4533, 1.872, -1.653), (0.2246, -2.147, -1.643), (0.107, -2.01, -0.3911), (-0.03473, -1.843, 0.8107), (0.113, -2.018, -0.4556), (0.4523, 1.98, -0.4613), (0.01535, 1.482, 0.5903), (-0.03199, -1.831, 0.8617), (-0.04071, -0.0799, -2.782), (-0.04071, -2.065, -2.782), (1.445, 1.594, -2.782), (0.931, -1.413, -2.793), (0.944, 0.5195, 1.133), (0.9658, -0.8644, 1.539), (1.445, 0.001942, -2.782), (0.9943, -0.01142, 1.239), (1.108, -1.439, -1.665), (1.238, -1.391, -0.3925), (1.267, -1.285, 0.5361), (1.083, 1.233, 0.5254), (1.178, 1.59, -0.3619), (1.362, 1.585, -1.64), (1.188, 1.586, -0.4279), (1.231, -1.393, -0.4581), (1.07, 1.177, 0.5744), (1.244, -1.252, 0.6041), (1.445, -0.0799, -2.782), (0.9922, -0.05372, 1.258), (0.9621, -1.304, -2.788), (0.9739, -0.7908, 1.549)], [], [(109, 91, 2, 82), (108, 83, 6, 93), (81, 75, 5, 51), (105, 93, 6, 52), (56, 15, 7, 53), (98, 90, 3, 27), (141, 130, 8, 30), (145, 133, 11, 55), (149, 76, 11, 133), (148, 131, 9, 84), (130, 134, 17, 8), (132, 10, 16, 135), (72, 62, 15, 56), (50, 4, 14, 57), (92, 7, 15, 94), (90, 95, 13, 3), (0, 18, 41, 12), (42, 19, 40, 49), (19, 20, 39, 40), (61, 64, 38, 13), (71, 65, 37, 48), (65, 66, 36, 37), (131, 136, 35, 9), (143, 137, 34, 47), (137, 138, 33, 34), (144, 139, 32, 54), (139, 140, 31, 32), (142, 141, 30, 46), (104, 96, 29, 53), (96, 97, 28, 29), (103, 98, 27, 45), (13, 38, 27, 3), (48, 37, 28, 45), (37, 36, 29, 28), (91, 99, 24, 2), (102, 100, 25, 44), (100, 101, 26, 25), (74, 77, 21, 1), (80, 78, 22, 43), (78, 79, 23, 22), (77, 80, 43, 21), (99, 102, 44, 24), (38, 48, 45, 27), (97, 103, 45, 28), (140, 142, 46, 31), (136, 143, 47, 35), (64, 71, 48, 38), (18, 42, 49, 41), (92, 104, 53, 7), (132, 144, 54, 10), (20, 50, 57, 39), (66, 72, 56, 36), (138, 145, 55, 33), (36, 56, 53, 29), (101, 105, 52, 26), (79, 81, 51, 23), (39, 57, 73, 69), (87, 89, 72, 66), (85, 88, 71, 64), (41, 49, 70, 67), (40, 39, 69, 68), (49, 40, 68, 70), (12, 41, 67, 58), (86, 87, 66, 65), (88, 86, 65, 71), (82, 85, 64, 61), (89, 83, 62, 72), (134, 146, 63, 17), (135, 16, 60, 147), (57, 14, 59, 73), (94, 15, 62, 106), (95, 107, 61, 13), (52, 6, 83, 89), (2, 24, 85, 82), (44, 25, 86, 88), (25, 26, 87, 86), (24, 44, 88, 85), (26, 52, 89, 87), (69, 73, 81, 79), (67, 70, 80, 77), (68, 69, 79, 78), (70, 68, 78, 80), (58, 67, 77, 74), (146, 148, 84, 63), (147, 60, 76, 149), (73, 59, 75, 81), (106, 62, 83, 108), (107, 109, 82, 61), (128, 129, 109, 107), (111, 106, 108, 112), (117, 128, 107, 95), (110, 94, 106, 111), (123, 127, 105, 101), (115, 126, 104, 92), (119, 125, 103, 97), (121, 124, 102, 99), (122, 123, 101, 100), (124, 122, 100, 102), (114, 121, 99, 91), (125, 120, 98, 103), (118, 119, 97, 96), (126, 118, 96, 104), (113, 117, 95, 90), (115, 92, 94, 110), (120, 113, 90, 98), (127, 116, 93, 105), (112, 108, 93, 116), (129, 114, 91, 109), (84, 9, 114, 129), (76, 112, 116, 11), (55, 11, 116, 127), (30, 8, 113, 120), (10, 115, 110, 16), (8, 17, 117, 113), (54, 32, 118, 126), (32, 31, 119, 118), (46, 30, 120, 125), (9, 35, 121, 114), (47, 34, 122, 124), (34, 33, 123, 122), (35, 47, 124, 121), (31, 46, 125, 119), (10, 54, 126, 115), (33, 55, 127, 123), (16, 110, 111, 60), (17, 63, 128, 117), (60, 111, 112, 76), (63, 84, 129, 128), (59, 147, 149, 75), (58, 74, 148, 146), (14, 135, 147, 59), (12, 58, 146, 134), (23, 51, 145, 138), (4, 50, 144, 132), (21, 43, 143, 136), (19, 42, 142, 140), (42, 18, 141, 142), (20, 19, 140, 139), (50, 20, 139, 144), (22, 23, 138, 137), (43, 22, 137, 143), (1, 21, 136, 131), (4, 132, 135, 14), (0, 12, 134, 130), (74, 1, 131, 148), (75, 149, 133, 5), (51, 5, 133, 145), (18, 0, 130, 141)])
_uv = me_cube_003.uv_layers.new(name='UVMap')
_uv.uv.foreach_set('vector', [0.9835, 0.5722, 0.9835, 0.56, 0.9942, 0.56, 0.9942, 0.5722, 0.86, 0.2496, 0.8635, 0.2482, 0.8589, 0.2609, 0.8557, 0.2622, 0.6474, 0.5948, 0.6064, 0.4966, 0.6116, 0.4966, 0.656, 0.5959, 0.06787, 0.9034, 0.08538, 0.9599, 0.08227, 0.9592, 0.0632, 0.9033, 0.2324, 0.1567, 0.2454, 0.06361, 0.2884, 0.03006, 0.3446, 0.1619, 0.3979, 0.3679, 0.3925, 0.4842, 0.3819, 0.4843, 0.3876, 0.368, 0.6667, 0.3661, 0.674, 0.4817, 0.5777, 0.4843, 0.5856, 0.3732, 0.2506, 0.8984, 0.2144, 0.9938, 0.1274, 0.971, 0.1297, 0.9067, 0.7223, 0.2107, 0.8109, 0.255, 0.8128, 0.267, 0.7232, 0.2183, 0.7476, 0.5889, 0.7506, 0.5777, 0.8408, 0.4966, 0.8408, 0.5109, 0.7008, 0.8861, 0.7008, 0.7228, 0.8408, 0.7228, 0.7986, 0.8971, 0.725, 0.07747, 0.8089, 0.02662, 0.7971, 0.08199, 0.7204, 0.1317, 0.2261, 0.1559, 0.1728, 0.082, 0.2454, 0.06361, 0.2324, 0.1567, 0.4227, 0.5934, 0.4898, 0.5366, 0.5363, 0.5297, 0.5351, 0.5943, 0.293, 0.03034, 0.2884, 0.03006, 0.2454, 0.06361, 0.2472, 0.018, 0.9835, 0.885, 0.9835, 0.7228, 0.9942, 0.7228, 0.9942, 0.885, 0.3819, 0.9397, 0.3866, 0.8228, 0.5349, 0.823, 0.5351, 0.9397, 0.3942, 0.6985, 0.3944, 0.6917, 0.5349, 0.6936, 0.5349, 0.7003, 0.3944, 0.6917, 0.4168, 0.5984, 0.5351, 0.5997, 0.5349, 0.6936, 0.2098, 0.5037, 0.228, 0.3939, 0.2363, 0.3944, 0.2177, 0.504, 0.2453, 0.2684, 0.2462, 0.2615, 0.2546, 0.2613, 0.2537, 0.2681, 0.2462, 0.2615, 0.2258, 0.1629, 0.2321, 0.1638, 0.2546, 0.2613, 0.2538, 0.5484, 0.2599, 0.6648, 0.1792, 0.6522, 0.1648, 0.5332, 0.2599, 0.7891, 0.2599, 0.7958, 0.1554, 0.7798, 0.1567, 0.7732, 0.2599, 0.7958, 0.2535, 0.8914, 0.13, 0.9013, 0.1554, 0.7798, 0.6363, 0.1355, 0.638, 0.1414, 0.5425, 0.1472, 0.5413, 0.1402, 0.638, 0.1414, 0.6498, 0.2372, 0.5874, 0.2482, 0.5425, 0.1472, 0.6507, 0.2437, 0.6667, 0.3661, 0.5856, 0.3732, 0.5873, 0.2546, 0.439, 0.1376, 0.4353, 0.1432, 0.4229, 0.1432, 0.4265, 0.1374, 0.4353, 0.1432, 0.4097, 0.2375, 0.4004, 0.2375, 0.4229, 0.1432, 0.4091, 0.2442, 0.3979, 0.3679, 0.3876, 0.368, 0.3997, 0.2442, 0.2177, 0.504, 0.2363, 0.3944, 0.3702, 0.3943, 0.3702, 0.5097, 0.2537, 0.2681, 0.2546, 0.2613, 0.3626, 0.2642, 0.363, 0.2709, 0.2546, 0.2613, 0.2321, 0.1638, 0.3494, 0.1679, 0.3626, 0.2642, 0.02219, 0.5231, 0.0179, 0.6402, 0.005809, 0.6389, 0.01151, 0.522, 0.005809, 0.3008, 0.01651, 0.2152, 0.06755, 0.2303, 0.06369, 0.3052, 0.01651, 0.2152, 0.07925, 0.1169, 0.08371, 0.1184, 0.06755, 0.2303, 0.6624, 0.9375, 0.6646, 0.8243, 0.6757, 0.825, 0.6739, 0.9382, 0.6606, 0.7027, 0.6604, 0.696, 0.6705, 0.6965, 0.6707, 0.7032, 0.6604, 0.696, 0.651, 0.6018, 0.6598, 0.6024, 0.6705, 0.6965, 0.6646, 0.8243, 0.6606, 0.7027, 0.6707, 0.7032, 0.6757, 0.825, 0.0179, 0.6402, 0.0618, 0.706, 0.008715, 0.7152, 0.005809, 0.6389, 0.2363, 0.3944, 0.2537, 0.2681, 0.363, 0.2709, 0.3702, 0.3943, 0.4097, 0.2375, 0.4091, 0.2442, 0.3997, 0.2442, 0.4004, 0.2375, 0.6498, 0.2372, 0.6507, 0.2437, 0.5873, 0.2546, 0.5874, 0.2482, 0.2599, 0.6648, 0.2599, 0.7891, 0.1567, 0.7732, 0.1792, 0.6522, 0.228, 0.3939, 0.2453, 0.2684, 0.2537, 0.2681, 0.2363, 0.3944, 0.3866, 0.8228, 0.3942, 0.6985, 0.5349, 0.7003, 0.5349, 0.823, 0.4729, 0.008472, 0.439, 0.1376, 0.4265, 0.1374, 0.4667, 0.006153, 0.6185, 0.06795, 0.6363, 0.1355, 0.5413, 0.1402, 0.5377, 0.03385, 0.4168, 0.5984, 0.4227, 0.5934, 0.5351, 0.5943, 0.5351, 0.5997, 0.2258, 0.1629, 0.2261, 0.1559, 0.2324, 0.1567, 0.2321, 0.1638, 0.2535, 0.8914, 0.2506, 0.8984, 0.1297, 0.9067, 0.13, 0.9013, 0.2321, 0.1638, 0.2324, 0.1567, 0.3446, 0.1619, 0.3494, 0.1679, 0.07925, 0.1169, 0.08184, 0.112, 0.08608, 0.1132, 0.08371, 0.1184, 0.651, 0.6018, 0.6474, 0.5948, 0.656, 0.5959, 0.6598, 0.6024, 0.5351, 0.5997, 0.5351, 0.5943, 0.541, 0.5943, 0.5412, 0.5996, 0.09831, 0.1199, 0.1002, 0.1147, 0.2261, 0.1559, 0.2258, 0.1629, 0.08618, 0.384, 0.1592, 0.2698, 0.2453, 0.2684, 0.228, 0.3939, 0.5349, 0.823, 0.5349, 0.7003, 0.5419, 0.7002, 0.5426, 0.823, 0.5349, 0.6936, 0.5351, 0.5997, 0.5412, 0.5996, 0.5419, 0.6935, 0.5349, 0.7003, 0.5349, 0.6936, 0.5419, 0.6935, 0.5419, 0.7002, 0.5351, 0.9397, 0.5349, 0.823, 0.5426, 0.823, 0.543, 0.9397, 0.1578, 0.2633, 0.09831, 0.1199, 0.2258, 0.1629, 0.2462, 0.2615, 0.1592, 0.2698, 0.1578, 0.2633, 0.2462, 0.2615, 0.2453, 0.2684, 0.07613, 0.4987, 0.08618, 0.384, 0.228, 0.3939, 0.2098, 0.5037, 0.1002, 0.1147, 0.118, 0.0584, 0.1728, 0.082, 0.2261, 0.1559, 0.7008, 0.7228, 0.7008, 0.7144, 0.8408, 0.7144, 0.8408, 0.7228, 0.7204, 0.1317, 0.7971, 0.08199, 0.7958, 0.1275, 0.7206, 0.1359, 0.5351, 0.5943, 0.5363, 0.5297, 0.5403, 0.5279, 0.541, 0.5943, 0.2472, 0.018, 0.2454, 0.06361, 0.1728, 0.082, 0.2149, 0.006153, 0.9835, 0.7228, 0.9835, 0.7144, 0.9942, 0.7144, 0.9942, 0.7228, 0.08608, 0.1132, 0.1058, 0.05731, 0.118, 0.0584, 0.1002, 0.1147, 0.06466, 0.4982, 0.07535, 0.3832, 0.08618, 0.384, 0.07613, 0.4987, 0.06369, 0.3052, 0.06755, 0.2303, 0.1578, 0.2633, 0.1592, 0.2698, 0.06755, 0.2303, 0.08371, 0.1184, 0.09831, 0.1199, 0.1578, 0.2633, 0.07535, 0.3832, 0.06369, 0.3052, 0.1592, 0.2698, 0.08618, 0.384, 0.08371, 0.1184, 0.08608, 0.1132, 0.1002, 0.1147, 0.09831, 0.1199, 0.5412, 0.5996, 0.541, 0.5943, 0.6474, 0.5948, 0.651, 0.6018, 0.5426, 0.823, 0.5419, 0.7002, 0.6606, 0.7027, 0.6646, 0.8243, 0.5419, 0.6935, 0.5412, 0.5996, 0.651, 0.6018, 0.6604, 0.696, 0.5419, 0.7002, 0.5419, 0.6935, 0.6604, 0.696, 0.6606, 0.7027, 0.543, 0.9397, 0.5426, 0.823, 0.6646, 0.8243, 0.6624, 0.9375, 0.7008, 0.7144, 0.7476, 0.5889, 0.8408, 0.5109, 0.8408, 0.7144, 0.7206, 0.1359, 0.7958, 0.1275, 0.8109, 0.255, 0.7223, 0.2107, 0.541, 0.5943, 0.5403, 0.5279, 0.6064, 0.4966, 0.6474, 0.5948, 0.2149, 0.006153, 0.1728, 0.082, 0.118, 0.0584, 0.1165, 0.05693, 0.9835, 0.7144, 0.9835, 0.5722, 0.9942, 0.5722, 0.9942, 0.7144, 0.8447, 0.7144, 0.8447, 0.5109, 0.9835, 0.5722, 0.9835, 0.7144, 0.8388, 0.1361, 0.86, 0.1467, 0.86, 0.2496, 0.8158, 0.2554, 0.8447, 0.7228, 0.8447, 0.7144, 0.9835, 0.7144, 0.9835, 0.7228, 0.837, 0.08086, 0.8704, 0.1129, 0.86, 0.1467, 0.8388, 0.1361, 0.126, 0.9011, 0.1258, 0.9065, 0.06787, 0.9034, 0.06633, 0.8984, 0.535, 0.03292, 0.5374, 0.1401, 0.439, 0.1376, 0.4729, 0.008472, 0.5835, 0.2481, 0.5834, 0.2545, 0.4091, 0.2442, 0.4097, 0.2375, 0.1752, 0.6518, 0.1528, 0.7725, 0.0618, 0.706, 0.0179, 0.6402, 0.1516, 0.779, 0.126, 0.9011, 0.06633, 0.8984, 0.06812, 0.7921, 0.1528, 0.7725, 0.1516, 0.779, 0.06812, 0.7921, 0.0618, 0.706, 0.1608, 0.5328, 0.1752, 0.6518, 0.0179, 0.6402, 0.02219, 0.5231, 0.5834, 0.2545, 0.5817, 0.3732, 0.3979, 0.3679, 0.4091, 0.2442, 0.5386, 0.1472, 0.5835, 0.2481, 0.4097, 0.2375, 0.4353, 0.1432, 0.5374, 0.1401, 0.5386, 0.1472, 0.4353, 0.1432, 0.439, 0.1376, 0.8025, 0.8969, 0.8447, 0.7228, 0.9835, 0.7228, 0.9835, 0.885, 0.8115, 0.02726, 0.8704, 0.06394, 0.8704, 0.1129, 0.837, 0.08086, 0.5817, 0.3732, 0.5738, 0.4843, 0.3925, 0.4842, 0.3979, 0.3679, 0.1258, 0.9065, 0.1231, 0.9695, 0.08538, 0.9599, 0.06787, 0.9034, 0.8158, 0.2554, 0.86, 0.2496, 0.8557, 0.2622, 0.8172, 0.2675, 0.8447, 0.5109, 0.8447, 0.4966, 0.9835, 0.56, 0.9835, 0.5722, 0.8408, 0.5109, 0.8408, 0.4966, 0.8447, 0.4966, 0.8447, 0.5109, 0.8109, 0.255, 0.8158, 0.2554, 0.8172, 0.2675, 0.8128, 0.267, 0.1297, 0.9067, 0.1274, 0.971, 0.1231, 0.9695, 0.1258, 0.9065, 0.5856, 0.3732, 0.5777, 0.4843, 0.5738, 0.4843, 0.5817, 0.3732, 0.8089, 0.02662, 0.8115, 0.02726, 0.837, 0.08086, 0.7971, 0.08199, 0.7986, 0.8971, 0.8408, 0.7228, 0.8447, 0.7228, 0.8025, 0.8969, 0.5413, 0.1402, 0.5425, 0.1472, 0.5386, 0.1472, 0.5374, 0.1401, 0.5425, 0.1472, 0.5874, 0.2482, 0.5835, 0.2481, 0.5386, 0.1472, 0.5873, 0.2546, 0.5856, 0.3732, 0.5817, 0.3732, 0.5834, 0.2545, 0.1648, 0.5332, 0.1792, 0.6522, 0.1752, 0.6518, 0.1608, 0.5328, 0.1567, 0.7732, 0.1554, 0.7798, 0.1516, 0.779, 0.1528, 0.7725, 0.1554, 0.7798, 0.13, 0.9013, 0.126, 0.9011, 0.1516, 0.779, 0.1792, 0.6522, 0.1567, 0.7732, 0.1528, 0.7725, 0.1752, 0.6518, 0.5874, 0.2482, 0.5873, 0.2546, 0.5834, 0.2545, 0.5835, 0.2481, 0.5377, 0.03385, 0.5413, 0.1402, 0.5374, 0.1401, 0.535, 0.03292, 0.13, 0.9013, 0.1297, 0.9067, 0.1258, 0.9065, 0.126, 0.9011, 0.7971, 0.08199, 0.837, 0.08086, 0.8388, 0.1361, 0.7958, 0.1275, 0.8408, 0.7228, 0.8408, 0.7144, 0.8447, 0.7144, 0.8447, 0.7228, 0.7958, 0.1275, 0.8388, 0.1361, 0.8158, 0.2554, 0.8109, 0.255, 0.8408, 0.7144, 0.8408, 0.5109, 0.8447, 0.5109, 0.8447, 0.7144, 0.7078, 0.136, 0.7206, 0.1359, 0.7223, 0.2107, 0.7078, 0.2053, 0.6873, 0.7144, 0.7367, 0.5891, 0.7476, 0.5889, 0.7008, 0.7144, 0.708, 0.1319, 0.7204, 0.1317, 0.7206, 0.1359, 0.7078, 0.136, 0.6873, 0.7228, 0.6873, 0.7144, 0.7008, 0.7144, 0.7008, 0.7228, 0.267, 0.8898, 0.2642, 0.8961, 0.2506, 0.8984, 0.2535, 0.8914, 0.7122, 0.0826, 0.7001, 0.01333, 0.7138, 0.01173, 0.725, 0.07747, 0.2733, 0.6632, 0.2733, 0.7877, 0.2599, 0.7891, 0.2599, 0.6648, 0.6666, 0.2358, 0.6675, 0.2424, 0.6507, 0.2437, 0.6498, 0.2372, 0.6675, 0.2424, 0.6821, 0.3653, 0.6667, 0.3661, 0.6507, 0.2437, 0.6515, 0.141, 0.6666, 0.2358, 0.6498, 0.2372, 0.638, 0.1414, 0.7001, 0.01333, 0.699, 0.007204, 0.7127, 0.006153, 0.7138, 0.01173, 0.2733, 0.7944, 0.267, 0.8898, 0.2535, 0.8914, 0.2599, 0.7958, 0.2733, 0.7877, 0.2733, 0.7944, 0.2599, 0.7958, 0.2599, 0.7891, 0.2672, 0.5468, 0.2733, 0.6632, 0.2599, 0.6648, 0.2538, 0.5484, 0.7122, 0.0826, 0.725, 0.07747, 0.7204, 0.1317, 0.708, 0.1319, 0.6873, 0.8851, 0.6873, 0.7228, 0.7008, 0.7228, 0.7008, 0.8861, 0.7367, 0.5891, 0.7374, 0.5769, 0.7506, 0.5777, 0.7476, 0.5889, 0.7078, 0.2053, 0.7223, 0.2107, 0.7232, 0.2183, 0.7099, 0.2107, 0.2642, 0.8961, 0.2278, 0.9932, 0.2144, 0.9938, 0.2506, 0.8984, 0.6821, 0.3653, 0.6874, 0.4814, 0.674, 0.4817, 0.6667, 0.3661])
me_cube_003.materials.append(mat_circlerock02)
me_cube_003.use_remesh_preserve_volume = False
me_cube_003.use_remesh_preserve_attributes = False
me_cube_003.use_mirror_vertex_groups = False
me_cube_003.update()
me_cube_002 = bpy.data.meshes.new('Cube.002')
me_cube_002.from_pydata([(-2.049, -1.972, -2.798), (-2.049, 2.113, -2.712), (0.4071, 0.7167, -0.1656), (1.839, -0.1697, 0.3486), (-2.039, 2.057, -2.814), (2.121, 0.2217, -2.386), (2.123, 0.07194, -1.177), (1.745, 0.7585, -1.748), (2.055, -2.025, -2.724), (2.046, -1.96, -2.785), (-2.082, 2.106, -2.758), (0.2829, -2.109, -2.619), (-2.044, 2.069, -2.613), (-2.078, -2.01, -2.755), (2.131, -0.5088, -2.827), (2.312, 1.189, -2.714), (1.126, 0.5009, -0.326), (2.258, 1.159, -2.812), (1.117, -1.46, 0.6738), (1.847, -0.03523, -0.2279), (1.139, 0.4383, -0.2718), (1.239, -1.263, 0.6571), (2.011, -2.019, -2.777), (1.269, 0.6061, -0.7313), (2.122, 0.2213, -2.853), (2.307, 1.185, -2.766), (-1.057, 0.9989, -0.2874), (-1.061, -1.551, 0.6794), (1.928, -0.3493, 0.4993), (1.879, -0.4499, 0.5333), (1.928, -0.22, -0.0004225), (1.923, -0.2739, 0.4313), (2.094, -0.1944, -0.6765), (-0.4499, -2.182, -2.809), (-0.2628, -2.616, 0.6974), (-0.2825, -2.6, 0.7362), (-0.5271, -2.867, -2.33), (-0.5282, -2.761, -2.716), (-0.4962, -2.835, -2.635), (-0.2544, -2.355, -2.751), (0.1648, -2.129, -2.744), (-0.01921, -2.242, -2.604), (-0.2549, 2.148, -2.754), (-0.1106, -2.084, 0.7259), (-0.0377, -1.926, 0.7356), (-0.06039, -1.852, 0.7566), (-0.3313, -2.639, 0.6896), (-0.69, -2.823, -2.676), (1.059, -1.602, 0.6942), (0.533, -2.047, -2.772), (-0.3286, -2.611, 0.3395), (-0.1028, 1.052, -0.2295), (0.1794, -1.717, 0.7305), (-0.538, -2.618, -1.636), (-0.6699, -2.892, -2.505), (-0.3175, -2.517, -0.3345), (-1.081, -1.572, 0.6559), (2.111, 0.06069, -1.725)], [], [(25, 17, 4, 10, 42), (24, 17, 25), (21, 18, 29), (24, 14, 9), (8, 48, 52, 41, 11, 40, 49, 22), (26, 12, 10, 13, 56, 27), (36, 54, 47, 38), (36, 50, 53), (18, 21, 48), (25, 42, 15), (8, 9, 14, 15, 5, 57, 32, 30, 31, 28, 29, 18, 48), (34, 35, 46), (33, 49, 40), (34, 46, 50, 55), (25, 15, 14, 24), (23, 7, 5, 15), (45, 43, 44, 52, 48, 21, 29, 28, 31, 3, 2, 20, 16, 51, 26, 27, 35), (1, 10, 12), (23, 19, 30, 6, 7), (43, 45, 35, 34), (13, 0, 47, 54), (22, 9, 8), (3, 31, 30, 19), (1, 42, 10), (46, 35, 27, 56), (56, 13, 54, 36, 53, 50, 46), (37, 39, 38), (38, 47, 37), (41, 52, 44, 43, 34, 55, 50, 36, 38, 39, 40, 11), (0, 4, 17, 24, 9, 22, 49, 33, 40, 39, 37, 47), (0, 13, 10, 4), (19, 23, 16, 20, 2, 3), (16, 23, 1, 12, 26, 51), (1, 23, 15, 42), (57, 6, 30, 32), (5, 7, 6, 57)])
_uv = me_cube_002.uv_layers.new(name='UVMap')
_uv.uv.foreach_set('vector', [0.006313, 0.4166, 0.01121, 0.4141, 0.3966, 0.5083, 0.3999, 0.5132, 0.2357, 0.5166, 0.02437, 0.3183, 0.01121, 0.4141, 0.006313, 0.4166, 0.8137, 0.8928, 0.8331, 0.9008, 0.7232, 0.8666, 0.02437, 0.3183, 0.02378, 0.2434, 0.03199, 0.09478, 0.7556, 0.3647, 0.8333, 0.01059, 0.9127, 0.006145, 0.9416, 0.3503, 0.9122, 0.3514, 0.9229, 0.364, 0.8889, 0.367, 0.7592, 0.37, 0.472, 0.1626, 0.681, 0.01186, 0.694, 0.006145, 0.7419, 0.3937, 0.4199, 0.4077, 0.4172, 0.4067, 0.7829, 0.3823, 0.7709, 0.401, 0.7566, 0.4054, 0.7556, 0.3862, 0.6872, 0.5385, 0.4465, 0.5344, 0.6237, 0.5177, 0.394, 0.5524, 0.3954, 0.5289, 0.3954, 0.568, 0.2934, 0.5346, 0.2934, 0.8117, 0.2887, 0.5341, 0.6977, 0.9177, 0.6912, 0.9226, 0.561, 0.9121, 0.4107, 0.8869, 0.5007, 0.8605, 0.5229, 0.7982, 0.5579, 0.6995, 0.5678, 0.6292, 0.5776, 0.588, 0.5852, 0.5825, 0.5945, 0.5788, 0.6849, 0.5529, 0.6977, 0.5508, 0.8002, 0.4868, 0.7987, 0.4909, 0.7937, 0.4858, 0.9778, 0.37, 0.8889, 0.367, 0.9229, 0.364, 0.8002, 0.4868, 0.7937, 0.4858, 0.7954, 0.4503, 0.8002, 0.3823, 0.006313, 0.4166, 0.005417, 0.4169, 0.02378, 0.2434, 0.02437, 0.3183, 0.4839, 0.6689, 0.4594, 0.7805, 0.5007, 0.8605, 0.4107, 0.8869, 0.9396, 0.8603, 0.9549, 0.874, 0.9415, 0.8667, 0.9149, 0.8641, 0.845, 0.9086, 0.8137, 0.8928, 0.7232, 0.8666, 0.7138, 0.861, 0.7092, 0.8529, 0.7085, 0.8374, 0.7573, 0.6663, 0.7178, 0.7297, 0.7146, 0.7225, 0.7754, 0.6074, 0.846, 0.5508, 0.9946, 0.7732, 0.9946, 0.903, 0.394, 0.5827, 0.3964, 0.5803, 0.3964, 0.5898, 0.1057, 0.6256, 0.05804, 0.5539, 0.03676, 0.5418, 0.1445, 0.5289, 0.1988, 0.5815, 0.3513, 0.8748, 0.3717, 0.8778, 0.3055, 0.8778, 0.3042, 0.8733, 0.7829, 0.5178, 0.7784, 0.515, 0.7566, 0.4054, 0.7709, 0.401, 0.0351, 0.0887, 0.03199, 0.09478, 0.03071, 0.08799, 0.5672, 0.5921, 0.5776, 0.588, 0.5678, 0.6292, 0.5484, 0.6464, 0.2869, 0.9908, 0.2934, 0.8117, 0.291, 0.9939, 0.4162, 0.5385, 0.4107, 0.5369, 0.4172, 0.4067, 0.4199, 0.4077, 0.4199, 0.4077, 0.7419, 0.3937, 0.7054, 0.5343, 0.6872, 0.5385, 0.6237, 0.5177, 0.4465, 0.5344, 0.4162, 0.5385, 0.2631, 0.01397, 0.2386, 0.05544, 0.2596, 0.006145, 0.2596, 0.006145, 0.2773, 0.007636, 0.2631, 0.01397, 0.3616, 0.5475, 0.3832, 0.8685, 0.3652, 0.8745, 0.3513, 0.8748, 0.3042, 0.8733, 0.321, 0.7755, 0.3076, 0.8407, 0.3052, 0.586, 0.3102, 0.5556, 0.3533, 0.54, 0.3722, 0.5289, 0.3726, 0.5373, 0.3999, 0.09576, 0.3966, 0.5083, 0.01121, 0.4141, 0.02437, 0.3183, 0.03199, 0.09478, 0.0351, 0.0887, 0.1678, 0.08664, 0.2565, 0.07336, 0.2007, 0.07838, 0.2386, 0.05544, 0.2631, 0.01397, 0.2773, 0.007636, 0.7447, 0.391, 0.7419, 0.3937, 0.694, 0.006145, 0.6987, 0.01226, 0.05804, 0.5539, 0.1057, 0.6256, 0.06847, 0.6375, 0.0633, 0.6348, 0.05406, 0.714, 0.005417, 0.5516, 0.06847, 0.6375, 0.1057, 0.6256, 0.2869, 0.9908, 0.2778, 0.9892, 0.06437, 0.8668, 0.06072, 0.7723, 0.2869, 0.9908, 0.1057, 0.6256, 0.2887, 0.5341, 0.2934, 0.8117, 0.5229, 0.7982, 0.5283, 0.7456, 0.5678, 0.6292, 0.5579, 0.6995, 0.5007, 0.8605, 0.4594, 0.7805, 0.5283, 0.7456, 0.5229, 0.7982])
me_cube_002.materials.append(mat_standingrock)
me_cube_002.use_remesh_preserve_volume = False
me_cube_002.use_remesh_preserve_attributes = False
me_cube_002.use_mirror_vertex_groups = False
me_cube_002.update()
me_cube_001 = bpy.data.meshes.new('Cube.001')
me_cube_001.from_pydata([(-1.536, -1.532, -2.753), (0.8298, -0.7503, 1.036), (0.4616, 1.764, -2.258), (0.006627, -1.363, 1.093), (0.2427, 0.1968, 1.995), (-0.8377, -0.46, 1.537), (-0.735, 0.5544, 1.371), (-1.535, 1.254, -2.643), (1.218, 1.579, -0.4344), (-1.382, 0.1016, -0.3366), (-0.7302, -1.449, 0.4775), (0.4734, 1.969, -0.4074), (0.04808, 1.456, 0.623), (1.168, 0.8717, 0.7618), (-1.159, -0.05976, 0.7087), (1.198, -1.187, 0.526), (0.4265, -0.86, 1.18), (-0.4613, -1.272, 1.038), (-1.515, 1.52, -2.274), (-1.08, 1.186, 0.5521), (-0.5156, 0.3161, 1.581), (-0.0289, -2.157, -2.75), (-0.04364, 0.3873, 2.084), (0.02291, 0.9797, 1.293), (-0.01406, -1.828, 0.5526), (-0.06435, -0.1063, 2.003), (1.067, 0.0689, 1.111), (1.543, 1.224, -2.668), (1.542, -1.517, -2.741), (1.521, 1.518, -2.32), (-1.342, -1.388, -0.5442)], [], [(9, 14, 19, 18, 7, 0, 30), (3, 15, 1, 16, 26, 4, 25), (10, 14, 9), (14, 10, 17), (22, 20, 6, 5), (5, 25, 22), (13, 29, 8), (20, 22, 23), (7, 27, 28, 21, 0), (22, 25, 4), (1, 26, 16), (13, 26, 15, 28, 27, 29), (18, 19, 12, 11), (14, 17, 5), (21, 24, 10, 30, 0), (15, 24, 21, 28), (19, 6, 23, 12), (23, 22, 4, 13, 8, 11, 12), (8, 29, 2, 11), (15, 3, 24), (4, 26, 13), (10, 9, 30), (15, 26, 1), (14, 5, 6, 19), (10, 24, 17), (5, 17, 24, 3, 25), (20, 23, 6), (18, 11, 2), (18, 2, 29, 27, 7)])
_uv = me_cube_001.uv_layers.new(name='UVMap')
_uv.uv.foreach_set('vector', [0.344, 0.3012, 0.3327, 0.1844, 0.4761, 0.2032, 0.4898, 0.5129, 0.454, 0.5508, 0.1226, 0.5508, 0.1637, 0.3153, 0.9466, 0.2149, 0.7966, 0.2711, 0.8248, 0.193, 0.877, 0.1809, 0.7541, 0.1243, 0.8598, 0.03867, 0.9092, 0.05426, 0.1534, 0.1887, 0.3327, 0.1844, 0.344, 0.3012, 0.3327, 0.1844, 0.1534, 0.1887, 0.1745, 0.1223, 0.3736, 0.00655, 0.3713, 0.07414, 0.4027, 0.1042, 0.2876, 0.08603, 0.2876, 0.08603, 0.3146, 0.01366, 0.3736, 0.00655, 0.6838, 0.07293, 0.5045, 0.1797, 0.5956, 0.07002, 0.6081, 0.5389, 0.6702, 0.4877, 0.6945, 0.5899, 0.3837, 0.9364, 0.007337, 0.9332, 0.007355, 0.6339, 0.1993, 0.5639, 0.3837, 0.6321, 0.8802, 0.00655, 0.9092, 0.05426, 0.8598, 0.03867, 0.8248, 0.193, 0.7541, 0.1243, 0.877, 0.1809, 0.6838, 0.07293, 0.7541, 0.1243, 0.7966, 0.2711, 0.6704, 0.4746, 0.508, 0.2241, 0.5045, 0.1797, 0.5045, 0.9829, 0.5694, 0.6774, 0.7104, 0.6756, 0.77, 0.7985, 0.3327, 0.1844, 0.1745, 0.1223, 0.2876, 0.08603, 0.007337, 0.4984, 0.09, 0.1557, 0.1534, 0.1887, 0.1637, 0.3153, 0.1226, 0.5508, 0.7966, 0.2711, 0.9582, 0.2827, 0.867, 0.4746, 0.6704, 0.4746, 0.5694, 0.6774, 0.5908, 0.5696, 0.6945, 0.5899, 0.7104, 0.6756, 0.6945, 0.5899, 0.6702, 0.4877, 0.6942, 0.4892, 0.8157, 0.6371, 0.8386, 0.7852, 0.77, 0.7985, 0.7104, 0.6756, 0.8386, 0.7852, 0.8514, 0.9771, 0.7411, 0.9829, 0.77, 0.7985, 0.7966, 0.2711, 0.9466, 0.2149, 0.9582, 0.2827, 0.8598, 0.03867, 0.7541, 0.1243, 0.6838, 0.07293, 0.1534, 0.1887, 0.344, 0.3012, 0.1637, 0.3153, 0.7966, 0.2711, 0.7541, 0.1243, 0.8248, 0.193, 0.3327, 0.1844, 0.2876, 0.08603, 0.4027, 0.1042, 0.4761, 0.2032, 0.1534, 0.1887, 0.09, 0.1557, 0.1745, 0.1223, 0.9927, 0.08043, 0.9865, 0.1922, 0.9582, 0.2827, 0.9466, 0.2149, 0.9092, 0.05426, 0.6081, 0.5389, 0.6945, 0.5899, 0.5908, 0.5696, 0.5045, 0.9829, 0.77, 0.7985, 0.7411, 0.9829, 0.3814, 0.9666, 0.1397, 0.9935, 0.01017, 0.9664, 0.007337, 0.9332, 0.3837, 0.9364])
me_cube_001.materials.append(mat_circlerock01)
me_cube_001.use_remesh_preserve_volume = False
me_cube_001.use_remesh_preserve_attributes = False
me_cube_001.use_mirror_vertex_groups = False
me_cube_001.update()

# ---- objects
ob_plane_001 = bpy.data.objects.new('Plane.001', me_plane_001)
ob_plane = bpy.data.objects.new('Plane', me_plane)
ob_circlerocksmal = bpy.data.objects.new('CircleRocksmal', me_cube_004)
ob_circlerock02 = bpy.data.objects.new('CircleRock02', me_cube_003)
ob_standingrock = bpy.data.objects.new('StandingRock', me_cube_002)
ob_circlerock01 = bpy.data.objects.new('CircleRock01', me_cube_001)

# ---- transforms, parenting, visibility, modifiers, constraints
ob_plane_001.location = (-1.6, 0.0, 0.0)
ob_plane_001.lineart.crease_threshold = 0.0
ob_plane.location = (0.7207, 7.557, 0.0)
ob_plane.rotation_euler = (0.0, -0.0, -0.09172)
ob_plane.lineart.crease_threshold = 0.0
ob_circlerocksmal.location = (-0.1749, -5.071, 0.8084)
ob_circlerocksmal.scale = (0.2986, 0.2986, 0.2986)
ob_circlerocksmal.lock_rotations_4d = False
ob_circlerocksmal.empty_display_type = 'ARROWS'
ob_circlerocksmal.lineart.crease_threshold = 0.0
_m = ob_circlerocksmal.modifiers.new('Subsurf', 'SUBSURF')
_m.uv_smooth = 'PRESERVE_CORNERS'
_m.quality = 2
_m.levels = 2
_m.show_only_control_edges = False
_m = ob_circlerocksmal.modifiers.new('Decimate', 'DECIMATE')
_m.ratio = 0.1147
_m = ob_circlerocksmal.modifiers.new('Decimate.001', 'DECIMATE')
_m.decimate_type = 'DISSOLVE'
_m.angle_limit = 0.459
ob_circlerock02.location = (-4.381, -4.847, 2.795)
ob_circlerock02.lock_rotations_4d = False
ob_circlerock02.empty_display_type = 'ARROWS'
ob_circlerock02.lineart.crease_threshold = 0.0
_m = ob_circlerock02.modifiers.new('Subsurf', 'SUBSURF')
_m.uv_smooth = 'PRESERVE_CORNERS'
_m.quality = 2
_m.levels = 2
_m.show_only_control_edges = False
_m = ob_circlerock02.modifiers.new('Decimate', 'DECIMATE')
_m.ratio = 0.01835
_m = ob_circlerock02.modifiers.new('Decimate.001', 'DECIMATE')
_m.decimate_type = 'DISSOLVE'
_m.angle_limit = 0.2251
ob_standingrock.location = (-0.1216, 4.503, 2.795)
ob_standingrock.lock_rotations_4d = False
ob_standingrock.empty_display_type = 'ARROWS'
ob_standingrock.lineart.crease_threshold = 0.0
ob_circlerock01.location = (-4.21, 0.0, 2.795)
ob_circlerock01.lock_rotations_4d = False
ob_circlerock01.empty_display_type = 'ARROWS'
ob_circlerock01.lineart.crease_threshold = 0.0

# ---- collection membership
col_collection_1.objects.link(ob_plane_001)
col_collection_1.objects.link(ob_plane)
col_collection_1.objects.link(ob_circlerocksmal)
col_collection_1.objects.link(ob_circlerock02)
col_collection_1.objects.link(ob_standingrock)
col_collection_1.objects.link(ob_circlerock01)

# ---- scene / render settings (as saved in the file)
scene.frame_start = 1; scene.frame_end = 250; scene.frame_set(1)
scene.render.engine = 'CYCLES'
scene.render.resolution_percentage = 50
scene.render.dither_intensity = 0.0
scene.cycles.use_denoising = False
scene.cycles.samples = 128
scene.cycles.sampling_pattern = 'TABULATED_SOBOL'
scene.cycles.use_adaptive_sampling = False
scene.cycles.use_light_tree = False
scene.cycles.blur_glossy = 0.0
scene.cycles.sample_clamp_indirect = 0.0
scene.view_settings.view_transform = 'Standard'
bpy.context.view_layer.update()

# ---- added for rendering (the .blend has no active camera and no usable light): camera, sun
cam_auto = bpy.data.cameras.new('AutoCamera')
cam_auto.lens = 50.0
cam_auto.sensor_width = 36.0
cam_auto.clip_end = 1000.0
ob_auto_camera = bpy.data.objects.new('AutoCamera', cam_auto)
scene.collection.objects.link(ob_auto_camera)
ob_auto_camera.location = (14.9342, -19.4235, 15.5244)
ob_auto_camera.rotation_euler = (1.09748, -7.21219e-08, 0.694738)
scene.camera = ob_auto_camera
light_auto_sun = bpy.data.lights.new('AutoSun', 'SUN')
light_auto_sun.energy = 3.0
light_auto_sun.angle = 0.0523599
ob_auto_sun = bpy.data.objects.new('AutoSun', light_auto_sun)
scene.collection.objects.link(ob_auto_sun)
ob_auto_sun.rotation_euler = (0.872665, 0.174533, 0.523599)
bpy.context.view_layer.update()
